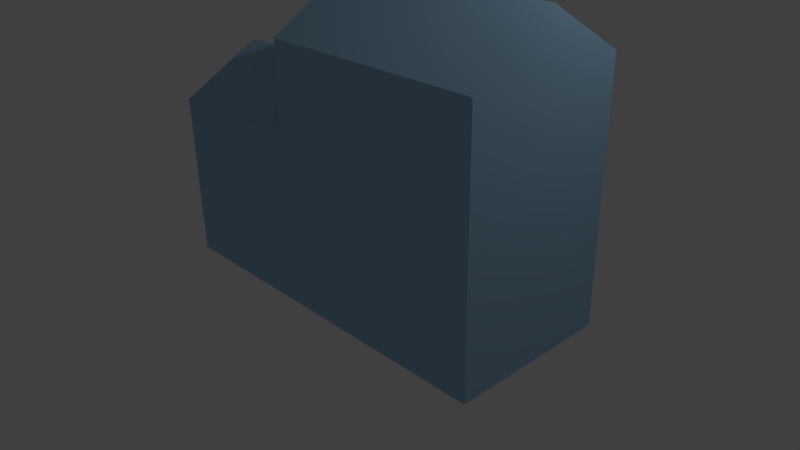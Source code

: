 # Source: House03.blend  (saved by Blender 2.73.0; exported with 4.5.12 LTS)
import bpy
from mathutils import Matrix  # noqa: F401  (used for matrix-valued properties, if any)

bpy.ops.wm.read_factory_settings(use_empty=True)
scene = bpy.context.scene
scene.name = 'Scene'

# ---- collections
col_collection_1 = bpy.data.collections.new('Collection 1'); scene.collection.children.link(col_collection_1)

# ---- materials (node trees are filled in below, after node groups)
mat_material_001 = bpy.data.materials.new('Material.001')
mat_material_001.alpha_threshold = 0.0
mat_material_001.use_transparent_shadow = False
mat_material_001.diffuse_color = (0.3488, 0.5821, 0.8, 1.0)
mat_material_001.specular_color = (0.1819, 0.4314, 1.0)
mat_material_001.roughness = 0.5

# ---- material node trees

# ---- world
world_world = bpy.data.worlds.new('World'); scene.world = world_world
world_world.color = (0.05088, 0.05088, 0.05088)
world_world.use_sun_shadow = False
world_world.sun_shadow_jitter_overblur = 0.0
world_world.cycles.sampling_method = 'MANUAL'
world_world.cycles.sample_map_resolution = 256

# ---- cameras
cam_camera = bpy.data.cameras.new('Camera')
cam_camera.clip_end = 100.0
cam_camera.lens = 35.0
cam_camera.sensor_width = 32.0
cam_camera.sensor_height = 18.0
cam_camera.ortho_scale = 7.314
cam_camera.dof.focus_distance = 0.0
cam_camera.dof.aperture_fstop = 128.0

# ---- lights
light_lamp = bpy.data.lights.new('Lamp', 'POINT')
light_lamp.transmission_factor = 0.0
light_lamp.cutoff_distance = 30.0
light_lamp.energy = 100.0
light_lamp.shadow_buffer_clip_start = 1.001
light_lamp.shadow_soft_size = 0.1
light_lamp.shadow_maximum_resolution = 0.006
light_lamp.use_absolute_resolution = True
light_lamp.cycles.use_multiple_importance_sampling = False

# ---- meshes
me_cube_001 = bpy.data.meshes.new('Cube.001')
me_cube_001.from_pydata([(-1.0, -1.0, -1.0), (-1.0, 1.0, -1.0), (3.547, 1.0, -1.0), (3.547, -1.0, -1.0), (-1.0, -1.0, 1.0), (-1.0, 1.0, 1.0), (3.547, 1.0, 1.0), (3.547, -1.0, 1.0), (-1.0, 0.0, 1.546), (-1.0, 0.0, -1.0), (3.547, 0.0, 1.018), (3.547, 0.0, -1.0), (0.8436, 1.0, 1.0), (0.8436, 1.0, -1.0), (0.8436, -1.0, 1.0), (0.8436, -1.0, -1.0), (0.8436, 0.0, 1.546), (0.8436, 0.0, -1.0), (3.547, 1.0, 2.067), (3.547, -1.0, 2.067), (3.547, 0.0, 2.668), (0.8436, 1.0, 2.067), (0.8436, -1.0, 2.067), (0.8436, 0.0, 2.668)], [], [(8, 5, 1, 9), (12, 6, 2, 13), (10, 7, 3, 11), (14, 4, 0, 15), (17, 13, 2, 11), (16, 12, 5, 8), (14, 16, 8, 4), (15, 17, 11, 3), (6, 10, 11, 2), (4, 8, 9, 0), (0, 9, 17, 15), (16, 14, 22, 23), (12, 16, 23, 21), (9, 1, 13, 17), (7, 14, 15, 3), (5, 12, 13, 1), (19, 20, 23, 22), (20, 18, 21, 23), (14, 7, 19, 22), (10, 6, 18, 20), (7, 10, 20, 19), (6, 12, 21, 18)])
me_cube_001.materials.append(mat_material_001)
me_cube_001.use_remesh_preserve_volume = False
me_cube_001.use_remesh_preserve_attributes = False
me_cube_001.use_mirror_vertex_groups = False
me_cube_001.update()

# ---- objects
ob_cube = bpy.data.objects.new('Cube', me_cube_001)
ob_lamp = bpy.data.objects.new('Lamp', light_lamp)
ob_camera = bpy.data.objects.new('Camera', cam_camera)

# ---- transforms, parenting, visibility, modifiers, constraints
ob_cube.location = (-0.5872, -0.4777, 1.058)
ob_cube.lineart.crease_threshold = 0.0
ob_lamp.location = (4.076, 1.005, 5.904)
ob_lamp.rotation_euler = (0.6503, 0.05522, 1.866)
ob_lamp.lock_rotations_4d = False
ob_lamp.empty_display_type = 'ARROWS'
ob_lamp.color = (0.0, 0.0, 0.0, 0.0)
ob_lamp.lineart.crease_threshold = 0.0
ob_camera.location = (7.481, -6.508, 5.344)
ob_camera.rotation_euler = (1.109, 0.01082, 0.8149)
ob_camera.lock_rotations_4d = False
ob_camera.empty_display_type = 'ARROWS'
ob_camera.color = (0.0, 0.0, 0.0, 0.0)
ob_camera.display_type = 'WIRE'
ob_camera.lineart.crease_threshold = 0.0

# ---- collection membership
col_collection_1.objects.link(ob_cube)
col_collection_1.objects.link(ob_lamp)
col_collection_1.objects.link(ob_camera)

# ---- scene / render settings (as saved in the file)
scene.camera = ob_camera
scene.frame_start = 1; scene.frame_end = 250; scene.frame_set(1)
scene.render.engine = 'BLENDER_EEVEE_NEXT'
scene.render.resolution_percentage = 50
scene.render.dither_intensity = 0.0
scene.cycles.use_denoising = False
scene.cycles.samples = 10
scene.cycles.sampling_pattern = 'TABULATED_SOBOL'
scene.cycles.light_sampling_threshold = 0.0
scene.cycles.use_adaptive_sampling = False
scene.cycles.use_light_tree = False
scene.cycles.blur_glossy = 0.0
scene.cycles.pixel_filter_type = 'GAUSSIAN'
scene.cycles.sample_clamp_indirect = 0.0
scene.view_settings.view_transform = 'Standard'
bpy.context.view_layer.update()
